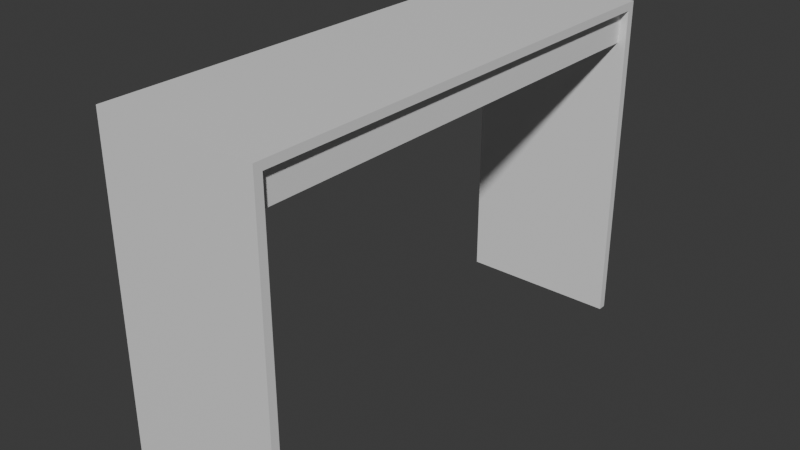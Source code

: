 # Source: desk.blend  (saved by Blender 4.3.34; exported with 4.5.12 LTS)
import bpy
from mathutils import Matrix  # noqa: F401  (used for matrix-valued properties, if any)

bpy.ops.wm.read_factory_settings(use_empty=True)
scene = bpy.context.scene
scene.name = 'Scene'

# ---- collections
col_collection = bpy.data.collections.new('Collection'); scene.collection.children.link(col_collection)

# ---- materials (node trees are filled in below, after node groups)
mat_material = bpy.data.materials.new('Material')
mat_material.alpha_threshold = 0.0
mat_material.roughness = 0.5
mat_material.line_color = (0.0, 0.0, 0.0, 1.0)

# ---- material node trees
mat_material.use_nodes = True; mat_material.node_tree.nodes.clear()
_N = mat_material.node_tree.nodes; _L = mat_material.node_tree.links
n0 = _N.new('ShaderNodeOutputMaterial'); n0.name = 'Material Output'; n0.location = (300, 300)
n1 = _N.new('ShaderNodeBsdfPrincipled'); n1.name = 'Principled BSDF'; n1.location = (10, 300)
n1.inputs[3].default_value = 1.45
_L.new(n1.outputs[0], n0.inputs[0])
n0.is_active_output = True

# ---- world
world_world = bpy.data.worlds.new('World'); scene.world = world_world
world_world.use_nodes = True; world_world.node_tree.nodes.clear()
_N = world_world.node_tree.nodes; _L = world_world.node_tree.links
n0 = _N.new('ShaderNodeOutputWorld'); n0.name = 'World Output'; n0.location = (300, 300)
n1 = _N.new('ShaderNodeBackground'); n1.name = 'Background'; n1.location = (10, 300)
n1.inputs[0].default_value = (0.05088, 0.05088, 0.05088, 1.0)
_L.new(n1.outputs[0], n0.inputs[0])
n0.is_active_output = True
world_world.color = (0.05088, 0.05088, 0.05088)
world_world.sun_shadow_jitter_overblur = 0.0

# ---- meshes
me_cube = bpy.data.meshes.new('Cube')
me_cube.from_pydata([(1.0, 60.0, 0.6583), (1.0, 60.0, -1.342), (1.0, 58.0, 0.6583), (1.0, 58.0, -1.342), (-1.0, 60.0, 0.6583), (-1.0, 60.0, -1.342), (-1.0, 58.0, 0.6583), (-1.0, 58.0, -1.342), (1.0, -58.0, 0.6583), (1.0, -58.0, -1.342), (1.0, -60.0, 0.6583), (1.0, -60.0, -1.342), (-1.0, -58.0, 0.6583), (-1.0, -58.0, -1.342), (-1.0, -60.0, 0.6583), (-1.0, -60.0, -1.342), (-1.0, -60.0, 0.6583), (-1.0, -60.0, 0.7083), (-1.0, 60.0, 0.6583), (-1.0, 60.0, 0.7083), (1.0, -60.0, 0.6583), (1.0, -60.0, 0.7083), (1.0, 60.0, 0.6583), (1.0, 60.0, 0.7083)], [], [(0, 4, 6, 2), (3, 2, 6, 7), (7, 6, 4, 5), (5, 1, 3, 7), (1, 0, 2, 3), (5, 4, 0, 1), (8, 12, 14, 10), (11, 10, 14, 15), (15, 14, 12, 13), (13, 9, 11, 15), (9, 8, 10, 11), (13, 12, 8, 9), (16, 17, 19, 18), (18, 19, 23, 22), (22, 23, 21, 20), (20, 21, 17, 16), (18, 22, 20, 16), (23, 19, 17, 21)])
_uv = me_cube.uv_layers.new(name='UVMap')
_uv.uv.foreach_set('vector', [0.625, 0.5, 0.875, 0.5, 0.875, 0.75, 0.625, 0.75, 0.375, 0.75, 0.625, 0.75, 0.625, 1.0, 0.375, 1.0, 0.375, 0.0, 0.625, 0.0, 0.625, 0.25, 0.375, 0.25, 0.125, 0.5, 0.375, 0.5, 0.375, 0.75, 0.125, 0.75, 0.375, 0.5, 0.625, 0.5, 0.625, 0.75, 0.375, 0.75, 0.375, 0.25, 0.625, 0.25, 0.625, 0.5, 0.375, 0.5, 0.625, 0.5, 0.875, 0.5, 0.875, 0.75, 0.625, 0.75, 0.375, 0.75, 0.625, 0.75, 0.625, 1.0, 0.375, 1.0, 0.375, 0.0, 0.625, 0.0, 0.625, 0.25, 0.375, 0.25, 0.125, 0.5, 0.375, 0.5, 0.375, 0.75, 0.125, 0.75, 0.375, 0.5, 0.625, 0.5, 0.625, 0.75, 0.375, 0.75, 0.375, 0.25, 0.625, 0.25, 0.625, 0.5, 0.375, 0.5, 0.375, 0.0, 0.625, 0.0, 0.625, 0.25, 0.375, 0.25, 0.375, 0.25, 0.625, 0.25, 0.625, 0.5, 0.375, 0.5, 0.375, 0.5, 0.625, 0.5, 0.625, 0.75, 0.375, 0.75, 0.375, 0.75, 0.625, 0.75, 0.625, 1.0, 0.375, 1.0, 0.125, 0.5, 0.375, 0.5, 0.375, 0.75, 0.125, 0.75, 0.625, 0.5, 0.875, 0.5, 0.875, 0.75, 0.625, 0.75])
me_cube.materials.append(mat_material)
me_cube.use_mirror_vertex_groups = False
me_cube.update()
me_cube_003 = bpy.data.meshes.new('Cube.003')
me_cube_003.from_pydata([(-1.0, -1.0, -1.0), (-1.0, -1.0, 1.0), (-1.0, 1.0, -1.0), (-1.0, 1.0, 1.0), (1.0, -1.0, -1.0), (1.0, -1.0, 1.0), (1.0, 1.0, -1.0), (1.0, 1.0, 1.0)], [], [(0, 1, 3, 2), (2, 3, 7, 6), (6, 7, 5, 4), (4, 5, 1, 0), (2, 6, 4, 0), (7, 3, 1, 5)])
_uv = me_cube_003.uv_layers.new(name='UVMap')
_uv.uv.foreach_set('vector', [0.375, 0.0, 0.625, 0.0, 0.625, 0.25, 0.375, 0.25, 0.375, 0.25, 0.625, 0.25, 0.625, 0.5, 0.375, 0.5, 0.375, 0.5, 0.625, 0.5, 0.625, 0.75, 0.375, 0.75, 0.375, 0.75, 0.625, 0.75, 0.625, 1.0, 0.375, 1.0, 0.125, 0.5, 0.375, 0.5, 0.375, 0.75, 0.125, 0.75, 0.625, 0.5, 0.875, 0.5, 0.875, 0.75, 0.625, 0.75])
me_cube_003.update()

# ---- objects
ob_frame = bpy.data.objects.new('Frame', me_cube)
ob_decorationframe = bpy.data.objects.new('DecorationFrame', me_cube_003)

# ---- transforms, parenting, visibility, modifiers, constraints
ob_frame.location = (-0.2, -0.3, 2.683)
ob_frame.scale = (1.0, 0.05, 2.0)
ob_frame.lock_rotations_4d = False
ob_frame.empty_display_type = 'ARROWS'
ob_frame.lineart.crease_threshold = 0.0
ob_decorationframe.location = (0.65, -0.3, 3.8)
ob_decorationframe.scale = (0.05, 2.9, 0.2)

# ---- collection membership
col_collection.objects.link(ob_frame)
col_collection.objects.link(ob_decorationframe)

# ---- scene / render settings (as saved in the file)
scene.frame_start = 1; scene.frame_end = 250; scene.frame_set(1)
scene.render.engine = 'BLENDER_EEVEE_NEXT'
bpy.context.view_layer.update()

# ---- added for rendering (the .blend has no active camera and no usable light): camera, sun
cam_auto = bpy.data.cameras.new('AutoCamera')
cam_auto.lens = 50.0
cam_auto.sensor_width = 36.0
cam_auto.clip_end = 1000.0
ob_auto_camera = bpy.data.objects.new('AutoCamera', cam_auto)
scene.collection.objects.link(ob_auto_camera)
ob_auto_camera.location = (6.77364, -8.66837, 7.62891)
ob_auto_camera.rotation_euler = (1.09748, -7.21219e-08, 0.694738)
scene.camera = ob_auto_camera
light_auto_sun = bpy.data.lights.new('AutoSun', 'SUN')
light_auto_sun.energy = 3.0
light_auto_sun.angle = 0.0523599
ob_auto_sun = bpy.data.objects.new('AutoSun', light_auto_sun)
scene.collection.objects.link(ob_auto_sun)
ob_auto_sun.rotation_euler = (0.872665, 0.174533, 0.523599)
bpy.context.view_layer.update()
